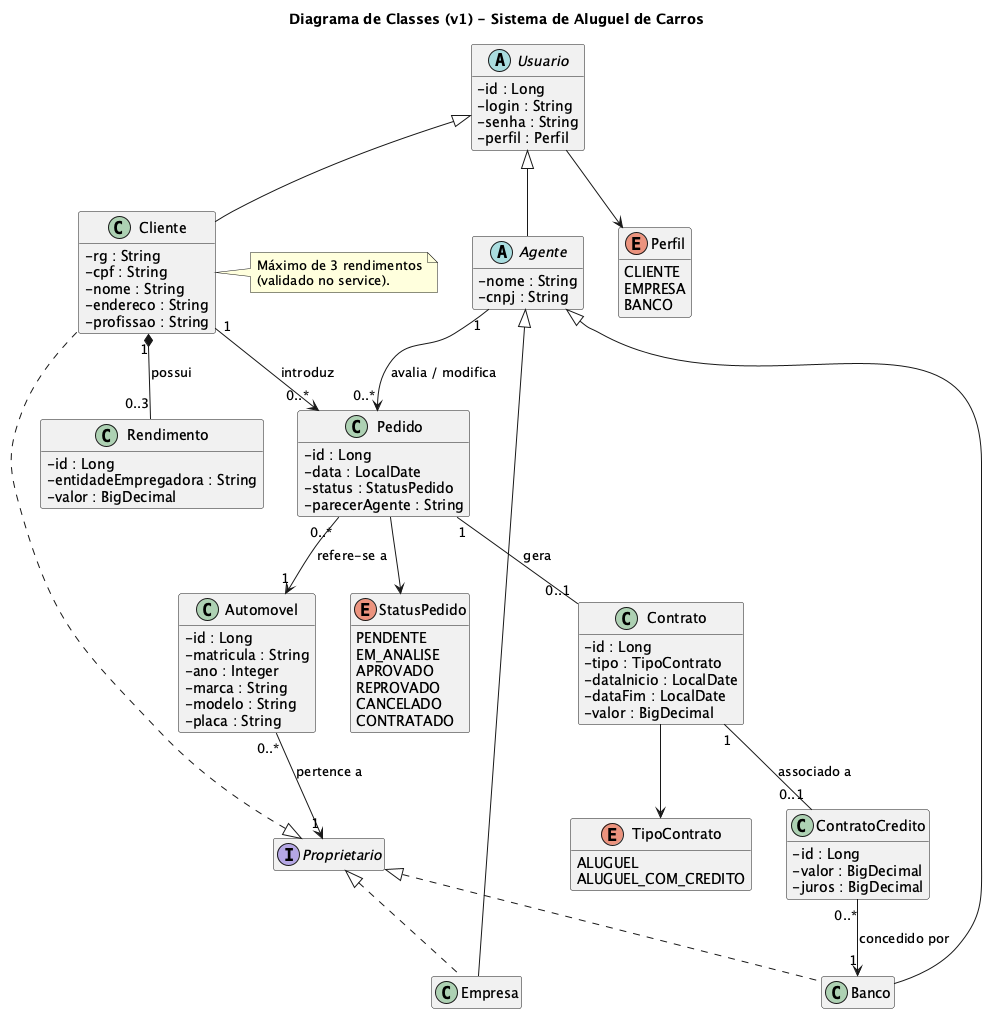

The diagram above was rendered by PlantUML. Its source (embedded in the PNG):
@startuml classes_v1
title Diagrama de Classes (v1) - Sistema de Aluguel de Carros
skinparam classAttributeIconSize 0
hide empty members

enum Perfil {
  CLIENTE
  EMPRESA
  BANCO
}

enum StatusPedido {
  PENDENTE
  EM_ANALISE
  APROVADO
  REPROVADO
  CANCELADO
  CONTRATADO
}

enum TipoContrato {
  ALUGUEL
  ALUGUEL_COM_CREDITO
}

abstract class Usuario {
  - id : Long
  - login : String
  - senha : String
  - perfil : Perfil
}

class Cliente {
  - rg : String
  - cpf : String
  - nome : String
  - endereco : String
  - profissao : String
}

abstract class Agente {
  - nome : String
  - cnpj : String
}

class Empresa
class Banco

class Rendimento {
  - id : Long
  - entidadeEmpregadora : String
  - valor : BigDecimal
}

interface Proprietario

class Automovel {
  - id : Long
  - matricula : String
  - ano : Integer
  - marca : String
  - modelo : String
  - placa : String
}

class Pedido {
  - id : Long
  - data : LocalDate
  - status : StatusPedido
  - parecerAgente : String
}

class Contrato {
  - id : Long
  - tipo : TipoContrato
  - dataInicio : LocalDate
  - dataFim : LocalDate
  - valor : BigDecimal
}

class ContratoCredito {
  - id : Long
  - valor : BigDecimal
  - juros : BigDecimal
}

Usuario <|-- Cliente
Usuario <|-- Agente
Agente <|-- Empresa
Agente <|-- Banco

Usuario --> Perfil
Pedido --> StatusPedido
Contrato --> TipoContrato

Cliente "1" *-- "0..3" Rendimento : possui
Cliente "1" --> "0..*" Pedido : introduz
Agente "1" --> "0..*" Pedido : avalia / modifica
Pedido "0..*" --> "1" Automovel : refere-se a
Pedido "1" -- "0..1" Contrato : gera
Contrato "1" -- "0..1" ContratoCredito : associado a
ContratoCredito "0..*" --> "1" Banco : concedido por

Proprietario <|.. Cliente
Proprietario <|.. Empresa
Proprietario <|.. Banco
Automovel "0..*" --> "1" Proprietario : pertence a

note right of Cliente
  Máximo de 3 rendimentos
  (validado no service).
end note
@enduml